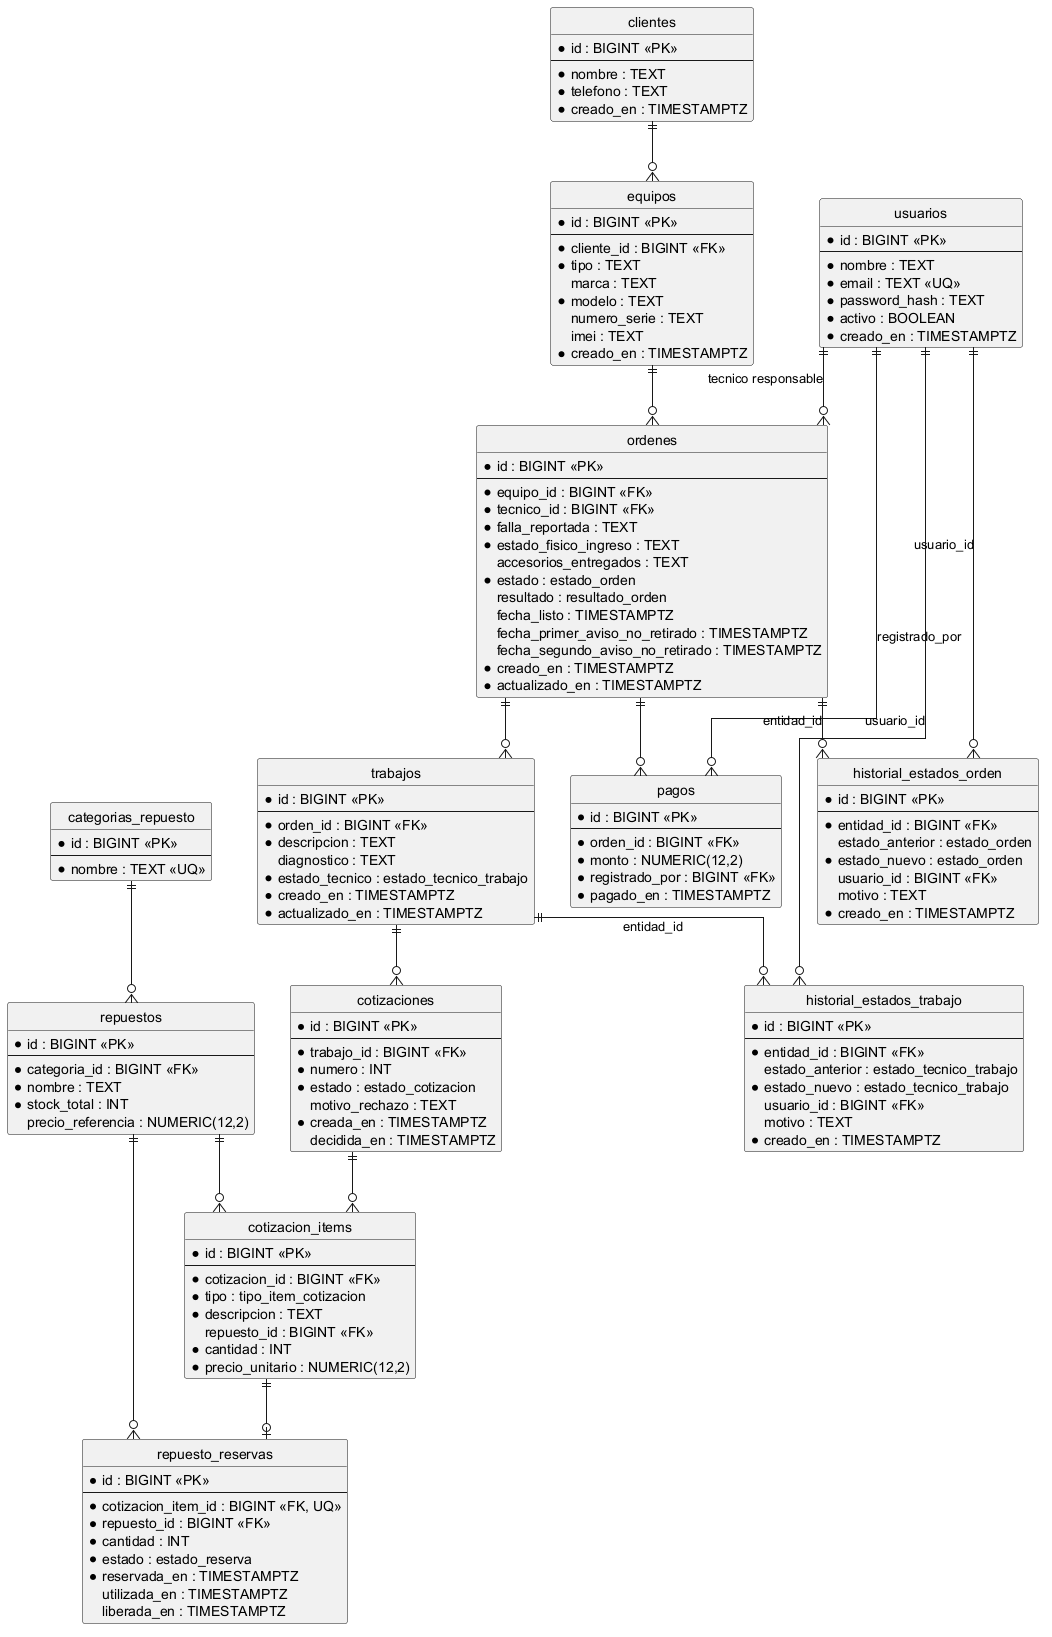

The diagram above was rendered by PlantUML. Its source (embedded in the PNG):
@startuml der_completo_techflow
skinparam linetype ortho
skinparam style strictuml

entity "usuarios" as usuarios {
    * id : BIGINT <<PK>>
    --
    * nombre : TEXT
    * email : TEXT <<UQ>>
    * password_hash : TEXT
    * activo : BOOLEAN
    * creado_en : TIMESTAMPTZ
}

entity "clientes" as clientes {
    * id : BIGINT <<PK>>
    --
    * nombre : TEXT
    * telefono : TEXT
    * creado_en : TIMESTAMPTZ
}

entity "equipos" as equipos {
    * id : BIGINT <<PK>>
    --
    * cliente_id : BIGINT <<FK>>
    * tipo : TEXT
    marca : TEXT
    * modelo : TEXT
    numero_serie : TEXT
    imei : TEXT
    * creado_en : TIMESTAMPTZ
}

entity "ordenes" as ordenes {
    * id : BIGINT <<PK>>
    --
    * equipo_id : BIGINT <<FK>>
    * tecnico_id : BIGINT <<FK>>
    * falla_reportada : TEXT
    * estado_fisico_ingreso : TEXT
    accesorios_entregados : TEXT
    * estado : estado_orden
    resultado : resultado_orden
    fecha_listo : TIMESTAMPTZ
    fecha_primer_aviso_no_retirado : TIMESTAMPTZ
    fecha_segundo_aviso_no_retirado : TIMESTAMPTZ
    * creado_en : TIMESTAMPTZ
    * actualizado_en : TIMESTAMPTZ
}

entity "trabajos" as trabajos {
    * id : BIGINT <<PK>>
    --
    * orden_id : BIGINT <<FK>>
    * descripcion : TEXT
    diagnostico : TEXT
    * estado_tecnico : estado_tecnico_trabajo
    * creado_en : TIMESTAMPTZ
    * actualizado_en : TIMESTAMPTZ
}

entity "cotizaciones" as cotizaciones {
    * id : BIGINT <<PK>>
    --
    * trabajo_id : BIGINT <<FK>>
    * numero : INT
    * estado : estado_cotizacion
    motivo_rechazo : TEXT
    * creada_en : TIMESTAMPTZ
    decidida_en : TIMESTAMPTZ
}

entity "cotizacion_items" as cotizacion_items {
    * id : BIGINT <<PK>>
    --
    * cotizacion_id : BIGINT <<FK>>
    * tipo : tipo_item_cotizacion
    * descripcion : TEXT
    repuesto_id : BIGINT <<FK>>
    * cantidad : INT
    * precio_unitario : NUMERIC(12,2)
}

entity "categorias_repuesto" as categorias_repuesto {
    * id : BIGINT <<PK>>
    --
    * nombre : TEXT <<UQ>>
}

entity "repuestos" as repuestos {
    * id : BIGINT <<PK>>
    --
    * categoria_id : BIGINT <<FK>>
    * nombre : TEXT
    * stock_total : INT
    precio_referencia : NUMERIC(12,2)
}

entity "repuesto_reservas" as repuesto_reservas {
    * id : BIGINT <<PK>>
    --
    * cotizacion_item_id : BIGINT <<FK, UQ>>
    * repuesto_id : BIGINT <<FK>>
    * cantidad : INT
    * estado : estado_reserva
    * reservada_en : TIMESTAMPTZ
    utilizada_en : TIMESTAMPTZ
    liberada_en : TIMESTAMPTZ
}

entity "pagos" as pagos {
    * id : BIGINT <<PK>>
    --
    * orden_id : BIGINT <<FK>>
    * monto : NUMERIC(12,2)
    * registrado_por : BIGINT <<FK>>
    * pagado_en : TIMESTAMPTZ
}

entity "historial_estados_orden" as historial_estados_orden {
    * id : BIGINT <<PK>>
    --
    * entidad_id : BIGINT <<FK>>
    estado_anterior : estado_orden
    * estado_nuevo : estado_orden
    usuario_id : BIGINT <<FK>>
    motivo : TEXT
    * creado_en : TIMESTAMPTZ
}

entity "historial_estados_trabajo" as historial_estados_trabajo {
    * id : BIGINT <<PK>>
    --
    * entidad_id : BIGINT <<FK>>
    estado_anterior : estado_tecnico_trabajo
    * estado_nuevo : estado_tecnico_trabajo
    usuario_id : BIGINT <<FK>>
    motivo : TEXT
    * creado_en : TIMESTAMPTZ
}

clientes ||--o{ equipos
equipos ||--o{ ordenes
usuarios ||--o{ ordenes : "tecnico responsable"
ordenes ||--o{ trabajos
trabajos ||--o{ cotizaciones
cotizaciones ||--o{ cotizacion_items
categorias_repuesto ||--o{ repuestos
repuestos ||--o{ cotizacion_items
cotizacion_items ||--o| repuesto_reservas
repuestos ||--o{ repuesto_reservas
ordenes ||--o{ pagos
usuarios ||--o{ pagos : "registrado_por"
ordenes ||--o{ historial_estados_orden : "entidad_id"
trabajos ||--o{ historial_estados_trabajo : "entidad_id"
usuarios ||--o{ historial_estados_orden : "usuario_id"
usuarios ||--o{ historial_estados_trabajo : "usuario_id"
@enduml